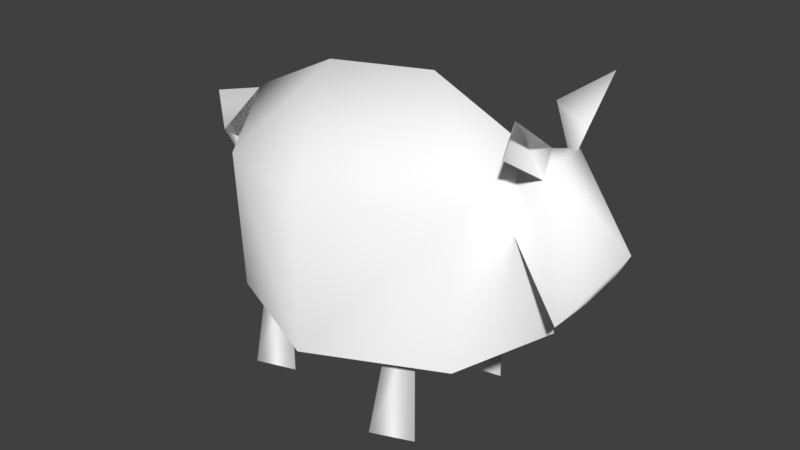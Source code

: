 # Source: sheep.blend  (saved by Blender 2.78.0; exported with 4.5.12 LTS)
import bpy
from mathutils import Matrix  # noqa: F401  (used for matrix-valued properties, if any)

bpy.ops.wm.read_factory_settings(use_empty=True)
scene = bpy.context.scene
scene.name = 'Scene'

# ---- collections
col_collection_1 = bpy.data.collections.new('Collection 1'); scene.collection.children.link(col_collection_1)

# ---- materials (node trees are filled in below, after node groups)
mat_sheepa = bpy.data.materials.new('SheepA')
mat_sheepa.alpha_threshold = 0.0
mat_sheepa.use_transparent_shadow = False
mat_sheepa.diffuse_color = (0.9961, 0.9961, 0.9961, 1.0)
mat_sheepa.specular_color = (0.4688, 0.4688, 0.4688)
mat_sheepa.roughness = 0.5
mat_sheepa.specular_intensity = 0.0

# ---- material node trees

# ---- world
world_world = bpy.data.worlds.new('World'); scene.world = world_world
world_world.color = (0.05088, 0.05088, 0.05088)
world_world.use_sun_shadow = False
world_world.sun_shadow_jitter_overblur = 0.0
world_world.cycles.sampling_method = 'MANUAL'

# ---- meshes
me_sheep = bpy.data.meshes.new('Sheep')
me_sheep.from_pydata([(-17.64, 0.2939, 28.88), (-23.96, 0.2535, 27.14), (-19.1, -3.54, 25.05), (-19.14, 4.735, 25.28), (-17.64, 0.2939, 28.88), (5.01, 0.5635, 35.71), (-2.667, 10.42, 25.06), (-7.667, 0.5326, 34.05), (-2.667, -10.13, 25.06), (12.86, -6.629, 25.96), (-0.5887, -12.58, 10.17), (13.85, -7.615, 11.39), (16.19, 0.5635, 30.64), (12.86, 7.665, 25.96), (-0.5887, 13.65, 10.17), (19.21, 0.564, 13.84), (13.85, 8.743, 11.39), (-0.5887, 13.65, 10.17), (-12.89, 8.523, 10.76), (-11.85, 10.01, 26.25), (-19.25, 0.542, 13.8), (-17.64, 0.5426, 29.12), (-11.85, -9.008, 26.25), (-7.667, 0.5326, 34.05), (-2.667, -10.13, 25.06), (-2.667, 10.42, 25.06), (-0.5887, -12.58, 10.17), (-12.89, -7.438, 10.76), (-8.562, 6.017, 12.06), (-12.38, 5.532, 0.9381), (-8.38, 6.145, 0.9381), (-12.73, 7.562, 0.9381), (-11.29, 6.722, 11.5), (-10.94, 4.932, 11.61), (-11.29, -6.086, 11.5), (-10.94, -4.296, 11.61), (-12.73, -6.926, 0.9381), (-8.562, -5.381, 12.06), (-8.38, -5.509, 0.9381), (-12.38, -4.896, 0.9381), (26.09, 0.4115, 24.3), (19.08, -2.008, 31.23), (21.85, -3.857, 17.67), (19.07, 2.848, 31.27), (21.85, 4.68, 17.67), (9.88, 0.4171, 29.58), (8.88, 7.328, 12.06), (5.059, 6.731, 0.9381), (9.062, 7.485, 0.9381), (4.71, 9.228, 0.9381), (6.148, 8.195, 11.5), (6.497, 5.993, 11.61), (6.148, -7.559, 11.5), (6.497, -5.357, 11.61), (4.71, -8.592, 0.9381), (5.059, -6.095, 0.9381), (8.88, -6.692, 12.06), (9.062, -6.849, 0.9381), (19.13, -7.432, 36.93), (19.63, -2.607, 33.25), (16.19, -2.866, 34.8), (18.64, -1.94, 29.8), (17.24, -6.156, 32.66), (19.63, 3.015, 33.25), (16.19, 3.273, 34.8), (18.64, 2.347, 29.8), (17.24, 6.563, 32.66), (19.13, 7.84, 36.93), (-19.1, -3.54, 25.05), (-23.96, 0.2535, 27.14), (-19.16, 0.1891, 18.38), (-19.14, 4.735, 25.28), (19.08, -2.008, 31.23), (19.07, 2.848, 31.27), (9.88, 0.4171, 29.58)], [], [(0, 1, 2), (3, 1, 4), (5, 6, 7), (7, 8, 5), (9, 5, 8), (9, 8, 10), (10, 11, 9), (11, 12, 9), (5, 9, 12), (5, 12, 13), (6, 5, 13), (13, 14, 6), (12, 11, 15), (12, 15, 16), (16, 13, 12), (14, 13, 16), (17, 18, 19), (19, 18, 20), (20, 21, 19), (20, 22, 21), (23, 21, 22), (22, 24, 23), (19, 25, 17), (19, 23, 25), (23, 19, 21), (22, 26, 24), (26, 22, 27), (22, 20, 27), (28, 29, 30), (31, 28, 30), (28, 31, 32), (32, 31, 33), (33, 31, 29), (33, 29, 28), (34, 35, 36), (37, 34, 36), (36, 38, 37), (37, 38, 39), (35, 37, 39), (35, 39, 36), (40, 41, 42), (41, 40, 43), (43, 40, 44), (44, 45, 43), (44, 40, 42), (41, 45, 42), (46, 47, 48), (49, 46, 48), (46, 49, 50), (50, 49, 51), (51, 49, 47), (51, 47, 46), (52, 53, 54), (53, 55, 54), (53, 56, 55), (56, 57, 55), (56, 52, 54), (54, 57, 56), (58, 59, 60), (59, 61, 60), (61, 62, 60), (62, 58, 60), (63, 64, 65), (65, 64, 66), (66, 64, 67), (67, 64, 63), (68, 69, 70), (70, 69, 71), (72, 73, 74)])
me_sheep.polygons.foreach_set('use_smooth', [True] * 69)
_uv = me_sheep.uv_layers.new(name='UVMap')
_uv.uv.foreach_set('vector', [0.6914, 0.7486, 0.7166, 0.7965, 0.714, 0.6991, 0.714, 0.6991, 0.7166, 0.7965, 0.6907, 0.751, 0.4473, 0.9387, 0.5385, 0.8522, 0.5307, 0.9489, 0.5307, 0.9489, 0.5385, 0.8522, 0.4473, 0.9387, 0.4107, 0.8621, 0.4473, 0.9387, 0.5385, 0.8522, 0.4107, 0.8621, 0.5385, 0.8522, 0.5315, 0.6735, 0.5315, 0.6735, 0.3887, 0.6735, 0.4107, 0.8621, 0.3887, 0.6735, 0.386, 0.9312, 0.4107, 0.8621, 0.4473, 0.9387, 0.4107, 0.8621, 0.386, 0.9312, 0.4473, 0.9387, 0.386, 0.9312, 0.4107, 0.8621, 0.5385, 0.8522, 0.4473, 0.9387, 0.4107, 0.8621, 0.4107, 0.8621, 0.5315, 0.6735, 0.5385, 0.8522, 0.386, 0.9312, 0.3887, 0.6735, 0.3493, 0.6735, 0.386, 0.9312, 0.3493, 0.6735, 0.3887, 0.6735, 0.3887, 0.6735, 0.4107, 0.8621, 0.386, 0.9312, 0.5315, 0.6735, 0.4107, 0.8621, 0.3887, 0.6735, 0.5312, 0.6748, 0.6441, 0.6749, 0.6015, 0.8285, 0.6015, 0.8285, 0.6441, 0.6749, 0.7037, 0.6743, 0.7037, 0.6743, 0.7032, 0.9285, 0.6015, 0.8285, 0.7037, 0.6743, 0.6015, 0.8285, 0.7032, 0.9285, 0.5312, 0.9475, 0.7032, 0.9285, 0.6015, 0.8285, 0.6015, 0.8285, 0.5394, 0.8522, 0.5312, 0.9475, 0.6015, 0.8285, 0.5394, 0.8522, 0.5312, 0.6748, 0.6015, 0.8285, 0.5312, 0.9475, 0.5394, 0.8522, 0.5312, 0.9475, 0.6015, 0.8285, 0.7032, 0.9285, 0.6015, 0.8285, 0.5312, 0.6748, 0.5394, 0.8522, 0.5312, 0.6748, 0.6015, 0.8285, 0.6441, 0.6749, 0.6015, 0.8285, 0.7037, 0.6743, 0.6441, 0.6749, 0.5871, 0.708, 0.6186, 0.5848, 0.5856, 0.5848, 0.6215, 0.5848, 0.5871, 0.708, 0.5856, 0.5848, 0.5871, 0.708, 0.6215, 0.5848, 0.6096, 0.7019, 0.6096, 0.7019, 0.6215, 0.5848, 0.6067, 0.703, 0.6067, 0.703, 0.6215, 0.5848, 0.6186, 0.5848, 0.6067, 0.703, 0.6186, 0.5848, 0.5871, 0.708, 0.6096, 0.7019, 0.6067, 0.703, 0.6215, 0.5848, 0.5871, 0.708, 0.6096, 0.7019, 0.6215, 0.5848, 0.6215, 0.5848, 0.5856, 0.5848, 0.5871, 0.708, 0.5871, 0.708, 0.5856, 0.5848, 0.6186, 0.5848, 0.6067, 0.703, 0.5871, 0.708, 0.6186, 0.5848, 0.6067, 0.703, 0.6186, 0.5848, 0.6215, 0.5848, 0.6016, 0.5776, 0.7109, 0.6291, 0.586, 0.6318, 0.7109, 0.6291, 0.6016, 0.5776, 0.7113, 0.629, 0.7113, 0.629, 0.6016, 0.5776, 0.586, 0.6318, 0.586, 0.6318, 0.7122, 0.664, 0.7113, 0.629, 0.586, 0.6318, 0.6016, 0.5776, 0.586, 0.6318, 0.7109, 0.6291, 0.7122, 0.664, 0.586, 0.6318, 0.4434, 0.708, 0.4749, 0.5848, 0.4419, 0.5848, 0.4778, 0.5848, 0.4434, 0.708, 0.4419, 0.5848, 0.4434, 0.708, 0.4778, 0.5848, 0.4659, 0.7019, 0.4659, 0.7019, 0.4778, 0.5848, 0.4631, 0.703, 0.4631, 0.703, 0.4778, 0.5848, 0.4749, 0.5848, 0.4631, 0.703, 0.4749, 0.5848, 0.4434, 0.708, 0.4659, 0.7019, 0.4631, 0.703, 0.4778, 0.5848, 0.4631, 0.703, 0.4749, 0.5848, 0.4778, 0.5848, 0.4631, 0.703, 0.4434, 0.708, 0.4749, 0.5848, 0.4434, 0.708, 0.4419, 0.5848, 0.4749, 0.5848, 0.4434, 0.708, 0.4659, 0.7019, 0.4778, 0.5848, 0.4778, 0.5848, 0.4419, 0.5848, 0.4434, 0.708, 0.3604, 1.001, 0.3563, 0.9603, 0.3846, 0.9775, 0.3563, 0.9603, 0.3644, 0.922, 0.3846, 0.9775, 0.3644, 0.922, 0.376, 0.9538, 0.3846, 0.9775, 0.376, 0.9538, 0.3604, 1.001, 0.3846, 0.9775, 0.3563, 0.9603, 0.3846, 0.9775, 0.3644, 0.922, 0.3644, 0.922, 0.3846, 0.9775, 0.376, 0.9538, 0.376, 0.9538, 0.3846, 0.9775, 0.3604, 1.001, 0.3604, 1.001, 0.3846, 0.9775, 0.3563, 0.9603, 0.6914, 0.7486, 0.7166, 0.7965, 0.714, 0.6991, 0.714, 0.6991, 0.7166, 0.7965, 0.6907, 0.751, 0.3156, 0.9942, 0.3156, 0.9696, 0.3394, 0.9877])
me_sheep.materials.append(mat_sheepa)
me_sheep.use_remesh_preserve_volume = False
me_sheep.use_remesh_preserve_attributes = False
me_sheep.use_mirror_vertex_groups = False
me_sheep.update()
me_sheep.normals_split_custom_set([tuple(v) for v in zip(*[iter([-0.2645, -0.05477, 0.9628, -0.2645, -0.05477, 0.9628, -0.5352, -0.8128, 0.2301, -0.6008, 0.7553, 0.262, -0.2645, -0.0548, 0.9628, -0.2645, -0.0548, 0.9628, 0.1626, 0.01245, 0.9866, 0.04172, 0.8486, 0.5274, -0.1733, 0.01216, 0.9848, -0.1733, 0.01216, 0.9848, 0.02108, -0.8519, 0.5233, 0.1626, 0.01245, 0.9866, 0.4112, -0.8267, 0.3841, 0.1626, 0.01245, 0.9866, 0.02108, -0.8519, 0.5233, 0.4112, -0.8267, 0.3841, 0.02108, -0.8519, 0.5233, 0.007263, -0.9957, 0.09212, 0.007263, -0.9957, 0.09212, 0.7061, -0.699, 0.1134, 0.4112, -0.8267, 0.3841, 0.7061, -0.699, 0.1134, 0.9035, 0.002531, 0.4286, 0.4112, -0.8267, 0.3841, 0.1626, 0.01245, 0.9866, 0.4112, -0.8267, 0.3841, 0.9035, 0.002531, 0.4286, 0.1626, 0.01245, 0.9866, 0.9035, 0.002531, 0.4286, 0.3913, 0.8332, 0.3907, 0.04172, 0.8486, 0.5274, 0.1626, 0.01245, 0.9866, 0.3913, 0.8332, 0.3907, 0.3913, 0.8332, 0.3907, 0.01512, 0.9924, 0.1217, 0.04172, 0.8486, 0.5274, 0.9035, 0.002531, 0.4286, 0.7061, -0.699, 0.1134, 0.9843, 1.249e-05, 0.1767, 0.9035, 0.002531, 0.4286, 0.9843, 1.249e-05, 0.1767, 0.7032, 0.7014, 0.1166, 0.7032, 0.7014, 0.1166, 0.3913, 0.8332, 0.3907, 0.9035, 0.002531, 0.4286, 0.01512, 0.9924, 0.1217, 0.3913, 0.8332, 0.3907, 0.7032, 0.7014, 0.1166, 0.01514, 0.9924, 0.1217, -0.604, 0.7961, -0.03593, -0.4583, 0.8186, 0.3462, -0.4583, 0.8186, 0.3462, -0.604, 0.7961, -0.03593, -0.9988, 0.001264, 0.04882, -0.9988, 0.001264, 0.04882, -0.814, 0.002089, 0.5808, -0.4583, 0.8186, 0.3462, -0.9988, 0.001264, 0.04882, -0.4818, -0.8104, 0.3334, -0.814, 0.002089, 0.5808, -0.1733, 0.01216, 0.9848, -0.814, 0.002089, 0.5808, -0.4818, -0.8104, 0.3334, -0.4818, -0.8104, 0.3334, 0.02108, -0.8519, 0.5233, -0.1733, 0.01216, 0.9848, -0.4583, 0.8186, 0.3462, 0.04171, 0.8486, 0.5275, 0.01514, 0.9924, 0.1217, -0.4583, 0.8186, 0.3462, -0.1733, 0.01216, 0.9848, 0.04171, 0.8486, 0.5275, -0.1733, 0.01216, 0.9848, -0.4583, 0.8186, 0.3462, -0.814, 0.002089, 0.5808, -0.4818, -0.8104, 0.3334, 0.007272, -0.9957, 0.09212, 0.02108, -0.8519, 0.5233, 0.007272, -0.9957, 0.09212, -0.4818, -0.8104, 0.3334, -0.605, -0.7952, -0.04002, -0.4818, -0.8104, 0.3334, -0.9988, 0.001264, 0.04882, -0.605, -0.7952, -0.04002, 0.9983, 0.03075, -0.05017, -0.1904, -0.9817, 0.002524, 0.9966, -0.08153, 0.01533, -0.6599, 0.7379, 0.1415, 0.9983, 0.03075, -0.05017, 0.9966, -0.08153, 0.01533, 0.9983, 0.03075, -0.05017, -0.6599, 0.7379, 0.1415, -0.675, 0.7226, 0.1493, -0.675, 0.7226, 0.1493, -0.6599, 0.7379, 0.1415, -0.7723, -0.6318, 0.06704, -0.7723, -0.6318, 0.06704, -0.6599, 0.7379, 0.1415, -0.1904, -0.9817, 0.002524, -0.7723, -0.6318, 0.06704, -0.1904, -0.9817, 0.002524, 0.9983, 0.03075, -0.05017, -0.675, -0.7226, 0.1493, -0.7723, 0.6318, 0.06702, -0.6599, -0.7379, 0.1415, 0.9983, -0.03075, -0.05017, -0.675, -0.7226, 0.1493, -0.6599, -0.7379, 0.1415, -0.6599, -0.7379, 0.1415, 0.9966, 0.08153, 0.01533, 0.9983, -0.03075, -0.05017, 0.9983, -0.03075, -0.05017, 0.9966, 0.08153, 0.01533, -0.1904, 0.9817, 0.002508, -0.7723, 0.6318, 0.06702, 0.9983, -0.03075, -0.05017, -0.1904, 0.9817, 0.002508, -0.7723, 0.6318, 0.06702, -0.1904, 0.9817, 0.002508, -0.6599, -0.7379, 0.1415, 0.9731, -0.002247, 0.2302, 0.2724, -0.6481, 0.7112, 0.5112, -0.8516, -0.1162, 0.2724, -0.6481, 0.7112, 0.9731, -0.002247, 0.2302, 0.2747, 0.6425, 0.7154, 0.2747, 0.6425, 0.7154, 0.9731, -0.002247, 0.2302, 0.5115, 0.8512, -0.1176, 0.5115, 0.8512, -0.1176, -0.5323, -0.006679, 0.8465, 0.2747, 0.6425, 0.7154, 0.5115, 0.8512, -0.1176, 0.9731, -0.002247, 0.2302, 0.5112, -0.8516, -0.1162, 0.2724, -0.6481, 0.7112, -0.5323, -0.006675, 0.8465, 0.5112, -0.8516, -0.1162, 0.9983, 0.0334, -0.04799, -0.1477, -0.989, -0.007391, 0.9951, -0.09748, 0.01487, -0.6243, 0.7664, 0.1511, 0.9983, 0.0334, -0.04799, 0.9951, -0.09748, 0.01487, 0.9983, 0.0334, -0.04799, -0.6243, 0.7664, 0.1511, -0.6419, 0.7498, 0.1607, -0.6419, 0.7498, 0.1607, -0.6243, 0.7664, 0.1511, -0.7865, -0.6145, 0.06191, -0.7865, -0.6145, 0.06191, -0.6243, 0.7664, 0.1511, -0.1477, -0.989, -0.007391, -0.7865, -0.6145, 0.06191, -0.1477, -0.989, -0.007391, 0.9983, 0.0334, -0.04799, -0.6419, -0.7498, 0.1607, -0.7865, 0.6145, 0.06191, -0.6244, -0.7664, 0.1511, -0.7865, 0.6145, 0.06191, -0.1477, 0.989, -0.007411, -0.6244, -0.7664, 0.1511, -0.7865, 0.6145, 0.06191, 0.9983, -0.0334, -0.04799, -0.1477, 0.989, -0.007411, 0.9983, -0.0334, -0.04799, 0.9951, 0.09748, 0.01487, -0.1477, 0.989, -0.007411, 0.9983, -0.0334, -0.04799, -0.6419, -0.7498, 0.1607, -0.6244, -0.7664, 0.1511, -0.6244, -0.7664, 0.1511, 0.9951, 0.09748, 0.01487, 0.9983, -0.0334, -0.04799, -0.4754, 0.1007, 0.874, 0.1717, 0.8361, 0.521, -0.7324, 0.5577, 0.3905, 0.1717, 0.8361, 0.521, -0.6586, 0.7286, -0.1881, -0.7324, 0.5577, 0.3905, -0.6586, 0.7286, -0.1881, -0.9651, -0.2407, -0.1035, -0.7324, 0.5577, 0.3905, -0.9651, -0.2407, -0.1035, -0.4754, 0.1007, 0.874, -0.7324, 0.5577, 0.3905, 0.1717, -0.8361, 0.521, -0.7324, -0.5577, 0.3905, -0.6586, -0.7286, -0.1881, -0.6586, -0.7286, -0.1881, -0.7324, -0.5577, 0.3905, -0.9651, 0.2407, -0.1035, -0.9651, 0.2407, -0.1035, -0.7324, -0.5577, 0.3905, -0.4754, -0.1007, 0.874, -0.4754, -0.1007, 0.874, -0.7324, -0.5577, 0.3905, 0.1717, -0.8361, 0.521, -0.5352, -0.8128, 0.2301, -0.8766, -0.03808, -0.4798, -0.8766, -0.03811, -0.4798, -0.8766, -0.03811, -0.4798, -0.8766, -0.03808, -0.4798, -0.6007, 0.7553, 0.262, 0.2724, -0.6481, 0.7111, 0.2747, 0.6425, 0.7154, -0.5324, -0.006646, 0.8465])] * 3)])

# ---- objects
ob_sheep = bpy.data.objects.new('Sheep', me_sheep)

# ---- transforms, parenting, visibility, modifiers, constraints
ob_sheep.location = (0.0, 0.0, 0.0)
ob_sheep.rotation_euler = (1.748e-07, -0.0, 0.0)
ob_sheep.scale = (0.028, 0.028, 0.028)
ob_sheep.lineart.crease_threshold = 0.0

# ---- collection membership
col_collection_1.objects.link(ob_sheep)

# ---- scene / render settings (as saved in the file)
scene.frame_start = 1; scene.frame_end = 250; scene.frame_set(0)
scene.render.engine = 'BLENDER_EEVEE_NEXT'
scene.render.resolution_percentage = 50
scene.render.dither_intensity = 0.0
scene.cycles.use_denoising = False
scene.cycles.samples = 128
scene.cycles.sampling_pattern = 'TABULATED_SOBOL'
scene.cycles.light_sampling_threshold = 0.0
scene.cycles.use_adaptive_sampling = False
scene.cycles.use_light_tree = False
scene.cycles.blur_glossy = 0.0
scene.cycles.sample_clamp_indirect = 0.0
scene.view_settings.view_transform = 'Standard'
bpy.context.view_layer.update()

# ---- added for rendering (the .blend has no active camera and no usable light): camera, sun
cam_auto = bpy.data.cameras.new('AutoCamera')
cam_auto.lens = 50.0
cam_auto.sensor_width = 36.0
cam_auto.clip_end = 1000.0
ob_auto_camera = bpy.data.objects.new('AutoCamera', cam_auto)
scene.collection.objects.link(ob_auto_camera)
ob_auto_camera.location = (1.7653, -2.06772, 1.91858)
ob_auto_camera.rotation_euler = (1.09748, -7.21219e-08, 0.694738)
scene.camera = ob_auto_camera
light_auto_sun = bpy.data.lights.new('AutoSun', 'SUN')
light_auto_sun.energy = 3.0
light_auto_sun.angle = 0.0523599
ob_auto_sun = bpy.data.objects.new('AutoSun', light_auto_sun)
scene.collection.objects.link(ob_auto_sun)
ob_auto_sun.rotation_euler = (0.872665, 0.174533, 0.523599)
bpy.context.view_layer.update()
